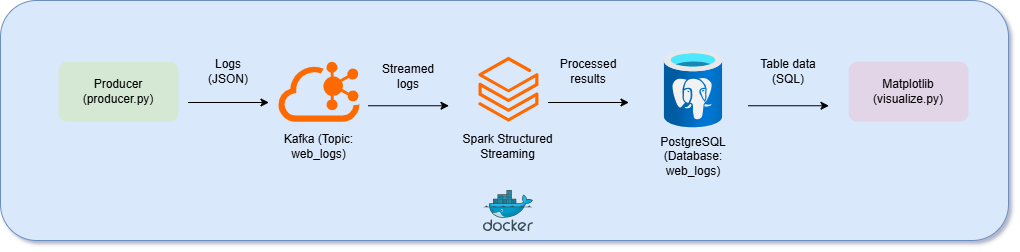

The diagram above was exported from draw.io. Its source (the exported page's mxGraphModel, read from the mxfile embedded in the PNG):
<mxGraphModel dx="1100" dy="562" grid="1" gridSize="10" guides="1" tooltips="1" connect="1" arrows="1" fold="1" page="0" pageScale="1" pageWidth="850" pageHeight="1100" background="none" math="0" shadow="1">
  <root>
    <mxCell id="0" />
    <mxCell id="1" parent="0" />
    <mxCell id="gMgcexOff0EeHQeXHmTz-23" value="" style="rounded=1;whiteSpace=wrap;html=1;fillColor=#dae8fc;strokeColor=#6c8ebf;gradientColor=none;glass=0;" vertex="1" parent="1">
      <mxGeometry x="32" y="360" width="1008" height="240" as="geometry" />
    </mxCell>
    <mxCell id="gMgcexOff0EeHQeXHmTz-1" value="" style="rounded=1;whiteSpace=wrap;html=1;fillColor=#d5e8d4;strokeColor=none;" vertex="1" parent="1">
      <mxGeometry x="90" y="421.25" width="120" height="60" as="geometry" />
    </mxCell>
    <mxCell id="gMgcexOff0EeHQeXHmTz-2" value="Producer&lt;div&gt;(producer.py)&lt;/div&gt;" style="text;html=1;align=center;verticalAlign=middle;whiteSpace=wrap;rounded=0;strokeColor=none;" vertex="1" parent="1">
      <mxGeometry x="120" y="436.25" width="60" height="30" as="geometry" />
    </mxCell>
    <mxCell id="gMgcexOff0EeHQeXHmTz-3" value="" style="points=[];aspect=fixed;html=1;align=center;shadow=0;dashed=0;fillColor=#FF6A00;strokeColor=none;shape=mxgraph.alibaba_cloud.kafka;" vertex="1" parent="1">
      <mxGeometry x="310" y="421.25" width="81" height="60" as="geometry" />
    </mxCell>
    <mxCell id="gMgcexOff0EeHQeXHmTz-4" value="" style="points=[];aspect=fixed;html=1;align=center;shadow=0;dashed=0;fillColor=#FF6A00;strokeColor=none;shape=mxgraph.alibaba_cloud.spark_data_insights;" vertex="1" parent="1">
      <mxGeometry x="510" y="416.25" width="59.94" height="65" as="geometry" />
    </mxCell>
    <mxCell id="gMgcexOff0EeHQeXHmTz-5" value="&lt;p style=&quot;white-space-collapse: preserve;&quot; dir=&quot;auto&quot;&gt;Spark Structured Streaming&lt;/p&gt;" style="text;html=1;align=center;verticalAlign=middle;whiteSpace=wrap;rounded=0;strokeColor=none;" vertex="1" parent="1">
      <mxGeometry x="480.47" y="491.25" width="119" height="30" as="geometry" />
    </mxCell>
    <mxCell id="gMgcexOff0EeHQeXHmTz-6" value="&lt;p style=&quot;white-space-collapse: preserve;&quot; dir=&quot;auto&quot;&gt;Kafka (Topic: web_logs)&lt;/p&gt;" style="text;html=1;align=center;verticalAlign=middle;whiteSpace=wrap;rounded=0;strokeColor=none;" vertex="1" parent="1">
      <mxGeometry x="311" y="491.25" width="79" height="30" as="geometry" />
    </mxCell>
    <mxCell id="gMgcexOff0EeHQeXHmTz-7" value="" style="image;aspect=fixed;html=1;points=[];align=center;fontSize=12;image=img/lib/azure2/databases/Azure_Database_PostgreSQL_Server.svg;strokeColor=none;" vertex="1" parent="1">
      <mxGeometry x="695.9300000000001" y="410" width="58.13" height="77.5" as="geometry" />
    </mxCell>
    <mxCell id="gMgcexOff0EeHQeXHmTz-8" value="&lt;p style=&quot;white-space-collapse: preserve;&quot; dir=&quot;auto&quot;&gt;PostgreSQL (Database: web_logs)&lt;/p&gt;" style="text;html=1;align=center;verticalAlign=middle;whiteSpace=wrap;rounded=0;strokeColor=none;" vertex="1" parent="1">
      <mxGeometry x="680.0000000000001" y="501.25" width="90" height="30" as="geometry" />
    </mxCell>
    <mxCell id="gMgcexOff0EeHQeXHmTz-9" value="" style="endArrow=classic;html=1;rounded=0;strokeColor=none;" edge="1" parent="1">
      <mxGeometry width="50" height="50" relative="1" as="geometry">
        <mxPoint x="220" y="451.25" as="sourcePoint" />
        <mxPoint x="300" y="450.75" as="targetPoint" />
      </mxGeometry>
    </mxCell>
    <mxCell id="gMgcexOff0EeHQeXHmTz-10" value="" style="endArrow=classic;html=1;rounded=0;strokeColor=none;" edge="1" parent="1">
      <mxGeometry width="50" height="50" relative="1" as="geometry">
        <mxPoint x="410" y="451.25" as="sourcePoint" />
        <mxPoint x="490" y="450.75" as="targetPoint" />
      </mxGeometry>
    </mxCell>
    <mxCell id="gMgcexOff0EeHQeXHmTz-11" value="" style="endArrow=classic;html=1;rounded=0;strokeColor=none;" edge="1" parent="1">
      <mxGeometry width="50" height="50" relative="1" as="geometry">
        <mxPoint x="590" y="448.75" as="sourcePoint" />
        <mxPoint x="670" y="448.25" as="targetPoint" />
      </mxGeometry>
    </mxCell>
    <mxCell id="gMgcexOff0EeHQeXHmTz-12" value="" style="endArrow=classic;html=1;rounded=0;strokeColor=none;" edge="1" parent="1">
      <mxGeometry width="50" height="50" relative="1" as="geometry">
        <mxPoint x="780" y="448.75" as="sourcePoint" />
        <mxPoint x="860" y="448.25" as="targetPoint" />
      </mxGeometry>
    </mxCell>
    <mxCell id="gMgcexOff0EeHQeXHmTz-13" value="" style="rounded=1;whiteSpace=wrap;html=1;fillColor=#e1d5e7;strokeColor=none;" vertex="1" parent="1">
      <mxGeometry x="880" y="421.25" width="120" height="60" as="geometry" />
    </mxCell>
    <mxCell id="gMgcexOff0EeHQeXHmTz-14" value="Matplotlib&lt;div&gt;(visualize.py)&lt;/div&gt;" style="text;html=1;align=center;verticalAlign=middle;whiteSpace=wrap;rounded=0;strokeColor=none;" vertex="1" parent="1">
      <mxGeometry x="910" y="436.25" width="60" height="30" as="geometry" />
    </mxCell>
    <mxCell id="gMgcexOff0EeHQeXHmTz-15" value="&lt;p style=&quot;white-space-collapse: preserve;&quot; dir=&quot;auto&quot;&gt;Logs (JSON)&lt;/p&gt;" style="text;html=1;align=center;verticalAlign=middle;whiteSpace=wrap;rounded=0;strokeColor=none;" vertex="1" parent="1">
      <mxGeometry x="230" y="416.25" width="60" height="30" as="geometry" />
    </mxCell>
    <mxCell id="gMgcexOff0EeHQeXHmTz-16" value="&lt;p style=&quot;white-space-collapse: preserve;&quot; dir=&quot;auto&quot;&gt;Streamed logs&lt;/p&gt;" style="text;html=1;align=center;verticalAlign=middle;whiteSpace=wrap;rounded=0;strokeColor=none;" vertex="1" parent="1">
      <mxGeometry x="410" y="421.25" width="60" height="30" as="geometry" />
    </mxCell>
    <mxCell id="gMgcexOff0EeHQeXHmTz-17" value="&lt;p style=&quot;white-space-collapse: preserve;&quot; dir=&quot;auto&quot;&gt;Processed results&lt;/p&gt;" style="text;html=1;align=center;verticalAlign=middle;whiteSpace=wrap;rounded=0;strokeColor=none;" vertex="1" parent="1">
      <mxGeometry x="590" y="416.25" width="60" height="30" as="geometry" />
    </mxCell>
    <mxCell id="gMgcexOff0EeHQeXHmTz-18" value="&lt;p style=&quot;white-space-collapse: preserve;&quot; dir=&quot;auto&quot;&gt;Table data (SQL)&lt;/p&gt;" style="text;html=1;align=center;verticalAlign=middle;whiteSpace=wrap;rounded=0;strokeColor=none;" vertex="1" parent="1">
      <mxGeometry x="790" y="416.25" width="60" height="30" as="geometry" />
    </mxCell>
    <mxCell id="gMgcexOff0EeHQeXHmTz-19" value="" style="endArrow=classic;html=1;rounded=0;" edge="1" parent="1">
      <mxGeometry width="50" height="50" relative="1" as="geometry">
        <mxPoint x="219.5" y="462" as="sourcePoint" />
        <mxPoint x="300.5" y="462" as="targetPoint" />
      </mxGeometry>
    </mxCell>
    <mxCell id="gMgcexOff0EeHQeXHmTz-20" value="" style="endArrow=classic;html=1;rounded=0;" edge="1" parent="1">
      <mxGeometry width="50" height="50" relative="1" as="geometry">
        <mxPoint x="399.5" y="465.25" as="sourcePoint" />
        <mxPoint x="480.5" y="465.25" as="targetPoint" />
      </mxGeometry>
    </mxCell>
    <mxCell id="gMgcexOff0EeHQeXHmTz-21" value="" style="endArrow=classic;html=1;rounded=0;" edge="1" parent="1">
      <mxGeometry width="50" height="50" relative="1" as="geometry">
        <mxPoint x="579.5" y="462" as="sourcePoint" />
        <mxPoint x="660.5" y="462" as="targetPoint" />
      </mxGeometry>
    </mxCell>
    <mxCell id="gMgcexOff0EeHQeXHmTz-22" value="" style="endArrow=classic;html=1;rounded=0;" edge="1" parent="1">
      <mxGeometry width="50" height="50" relative="1" as="geometry">
        <mxPoint x="779.5" y="465.25" as="sourcePoint" />
        <mxPoint x="860.5" y="465.25" as="targetPoint" />
      </mxGeometry>
    </mxCell>
    <mxCell id="gMgcexOff0EeHQeXHmTz-25" value="" style="image;sketch=0;aspect=fixed;html=1;points=[];align=center;fontSize=12;image=img/lib/mscae/Docker.svg;" vertex="1" parent="1">
      <mxGeometry x="514.97" y="550" width="50" height="41" as="geometry" />
    </mxCell>
  </root>
</mxGraphModel>